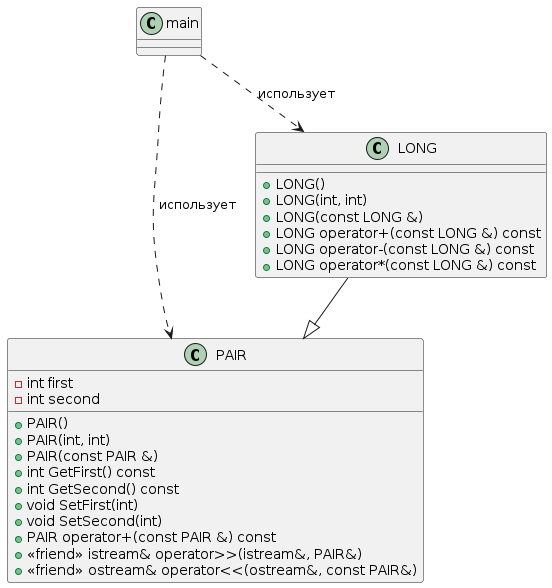

The diagram above was rendered by PlantUML. Its source (embedded in the PNG):
@startuml
class PAIR {
    - int first
    - int second
    + PAIR()
    + PAIR(int, int)
    + PAIR(const PAIR &)
    + int GetFirst() const
    + int GetSecond() const
    + void SetFirst(int)
    + void SetSecond(int)
    + PAIR operator+(const PAIR &) const
    + <<friend>> istream& operator>>(istream&, PAIR&)
    + <<friend>> ostream& operator<<(ostream&, const PAIR&)
}

class LONG {
    + LONG()
    + LONG(int, int)
    + LONG(const LONG &)
    + LONG operator+(const LONG &) const
    + LONG operator-(const LONG &) const
    + LONG operator*(const LONG &) const
}

LONG --|> PAIR

class main {
}

main ..> PAIR : использует
main ..> LONG : использует
@enduml